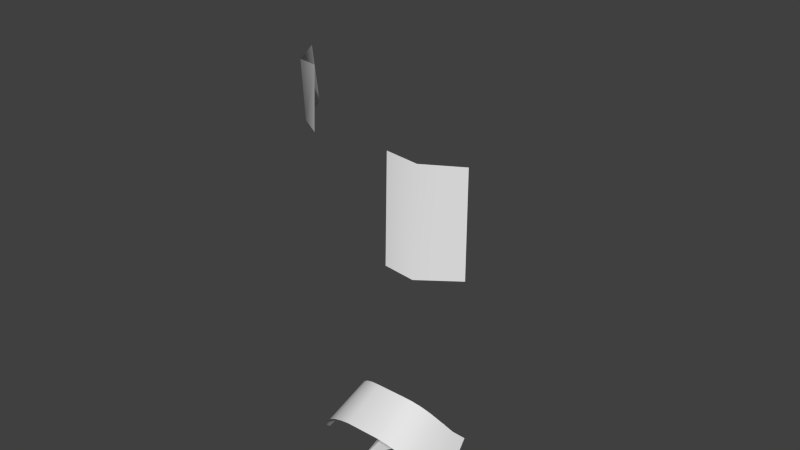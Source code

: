 # Source: ParticleMeshes.blend  (saved by Blender 2.73.0; exported with 4.5.12 LTS)
import bpy
from mathutils import Matrix  # noqa: F401  (used for matrix-valued properties, if any)

bpy.ops.wm.read_factory_settings(use_empty=True)
scene = bpy.context.scene
scene.name = 'Scene'

# ---- collections
col_collection_1 = bpy.data.collections.new('Collection 1'); scene.collection.children.link(col_collection_1)

# ---- materials (node trees are filled in below, after node groups)
mat_bodymat = bpy.data.materials.new('Bodymat')
mat_bodymat.alpha_threshold = 0.0
mat_bodymat.use_transparent_shadow = False
mat_bodymat.roughness = 0.5
mat_bodymat_001 = bpy.data.materials.new('Bodymat.001')
mat_bodymat_001.alpha_threshold = 0.0
mat_bodymat_001.use_transparent_shadow = False
mat_bodymat_001.roughness = 0.5

# ---- material node trees

# ---- world
world_world = bpy.data.worlds.new('World'); scene.world = world_world
world_world.color = (0.05088, 0.05088, 0.05088)
world_world.use_sun_shadow = False
world_world.sun_shadow_jitter_overblur = 0.0
world_world.cycles.sampling_method = 'MANUAL'
world_world.cycles.sample_map_resolution = 256

# ---- meshes
me_bodymesh_001 = bpy.data.meshes.new('BodyMesh.001')
me_bodymesh_001.from_pydata([(0.004323, 0.02872, 0.006295), (0.0008031, -0.00098, 0.02667), (0.003099, -0.03049, 0.005035), (0.01023, -0.0194, -0.02594), (0.01122, 0.01811, -0.02525), (-0.07712, 0.04383, -0.005084), (-0.08006, -0.01228, 0.01563), (-0.07845, -0.06478, -0.008238), (-0.07338, -0.05104, -0.04771), (-0.07106, 0.02947, -0.03546), (-0.1763, 0.04255, -0.03614), (-0.1987, -0.003376, -0.03146), (-0.1836, -0.03815, -0.03676), (-0.1767, -0.03232, -0.04813), (-0.1756, 0.0335, -0.04859), (-0.09675, -0.05149, -0.0203), (-0.09156, -0.03865, -0.03376), (-0.1075, -0.08364, -0.05351), (-0.1079, -0.08306, -0.0594), (-0.1117, -0.07922, -0.0547), (-0.1116, -0.07945, -0.06099)], [], [(4, 9, 5, 0), (3, 8, 9, 4), (2, 7, 8, 3), (1, 6, 7, 2), (0, 5, 6, 1), (9, 14, 10, 5), (16, 13, 14, 9), (15, 12, 13, 16), (6, 11, 12, 15), (5, 10, 11, 6), (10, 14, 11), (12, 11, 13), (14, 13, 11), (1, 2, 3), (4, 0, 1), (1, 3, 4), (7, 15, 19, 17), (17, 19, 20, 18), (16, 8, 18, 20), (15, 16, 20, 19), (8, 7, 17, 18), (6, 15, 7), (8, 16, 9)])
me_bodymesh_001.materials.append(mat_bodymat)
me_bodymesh_001.use_remesh_preserve_volume = False
me_bodymesh_001.use_remesh_preserve_attributes = False
me_bodymesh_001.use_mirror_vertex_groups = False
me_bodymesh_001.update()
me_topsmesh_001 = bpy.data.meshes.new('TopsMesh.001')
me_topsmesh_001.from_pydata([(0.08598, -0.1843, 1.069), (0.142, -0.1578, 1.074), (-0.159, -0.1493, 0.9744), (-0.03952, -0.1933, 0.9735), (-0.02873, -0.1913, 1.063), (-0.07128, -0.1878, 1.066), (-0.128, -0.1639, 1.074), (-0.09223, -0.1845, 0.974), (0.04474, -0.1878, 1.065), (0.05123, -0.1868, 0.9763), (0.1024, -0.1852, 0.977), (0.1493, -0.1541, 0.9777), (-0.1682, -0.1649, 0.6944), (-0.1661, -0.1741, 0.809), (-0.214, -0.0819, 0.6941), (-0.1052, -0.2026, 0.8192), (-0.1063, -0.2075, 0.7014), (0.1777, -0.1539, 0.4911), (0.1754, -0.1502, 0.6968), (0.1127, -0.2029, 0.7033), (0.1128, -0.2126, 0.4964), (0.05552, -0.2092, 0.7125), (0.05585, -0.2144, 0.504), (-0.2111, -0.09933, 0.8055)], [], [(0, 10, 11, 1), (5, 7, 3, 4), (10, 0, 8, 9), (20, 19, 21, 22), (5, 6, 2, 7), (4, 3, 9, 8), (18, 19, 20, 17), (15, 13, 12, 16), (13, 23, 14, 12)])
me_topsmesh_001.polygons.foreach_set('use_smooth', [True] * 9)
_uv = me_topsmesh_001.uv_layers.new(name='UV')
_uv.uv.foreach_set('vector', [0.6387, 0.493, 0.5849, 0.4179, 0.6252, 0.3777, 0.691, 0.4519, 0.5039, 0.6115, 0.4298, 0.5541, 0.4727, 0.5183, 0.5381, 0.5766, 0.5849, 0.4179, 0.6387, 0.493, 0.5999, 0.5233, 0.5472, 0.456, 0.3648, 0.174, 0.4279, 0.2464, 0.3939, 0.2859, 0.3299, 0.2114, 0.5039, 0.6115, 0.4583, 0.6658, 0.372, 0.5963, 0.4298, 0.5541, 0.5381, 0.5766, 0.0, 0.0, 0.5702, 0.4833, 0.5999, 0.5233, 0.4782, 0.1994, 0.4279, 0.2464, 0.3648, 0.174, 0.4188, 0.1246, 0.3365, 0.4503, 0.2768, 0.4976, 0.2123, 0.4274, 0.2757, 0.3755, 0.2768, 0.4976, 0.2418, 0.5283, 0.1763, 0.4621, 0.2123, 0.4274])
me_topsmesh_001.use_remesh_preserve_volume = False
me_topsmesh_001.use_remesh_preserve_attributes = False
me_topsmesh_001.use_mirror_vertex_groups = False
me_topsmesh_001.update()
me_bodymesh_005 = bpy.data.meshes.new('BodyMesh.005')
me_bodymesh_005.from_pydata([(0.05794, -0.2162, 0.1291), (0.09721, -0.2038, 0.1064), (0.1153, -0.1926, 0.08587), (0.1463, -0.1564, 0.03838), (0.1333, -0.1789, 0.06061), (0.03523, -0.2194, 0.1349), (-0.09629, -0.2038, 0.1063), (-0.1145, -0.1924, 0.0855), (-0.05653, -0.2162, 0.1291), (-0.1447, -0.1564, 0.03838), (-0.132, -0.1789, 0.06058), (-0.03418, -0.2194, 0.1349), (0.07912, -0.2109, 0.1194), (-0.07788, -0.2109, 0.1194), (-0.1238, -0.06798, 0.08928), (-0.08235, -0.119, 0.1555), (0.04968, -0.1338, 0.1767), (-0.04831, -0.1338, 0.1766), (-0.1129, -0.09044, 0.1121), (0.0833, -0.1191, 0.1555), (0.1253, -0.06803, 0.08924), (0.0988, -0.1064, 0.1359), (0.1142, -0.09049, 0.1121), (-0.09794, -0.1061, 0.1356), (0.03024, -0.1383, 0.1814), (-0.06659, -0.1272, 0.1679), (0.06782, -0.1272, 0.1678), (-0.02918, -0.1383, 0.1813)], [], [(17, 25, 13, 8), (7, 6, 15, 23), (25, 15, 6, 13), (4, 22, 21, 2), (27, 17, 8, 11), (4, 3, 20, 22), (23, 18, 10, 7), (18, 14, 9, 10), (21, 19, 1, 2), (19, 26, 12, 1), (5, 24, 27, 11), (5, 0, 16, 24), (26, 16, 0, 12)])
me_bodymesh_005.polygons.foreach_set('use_smooth', [True] * 13)
_uv = me_bodymesh_005.uv_layers.new(name='Body-lib-UV0')
_uv.uv.foreach_set('vector', [0.3822, 0.2443, 0.3321, 0.2479, 0.3066, 0.02056, 0.3631, 0.0207, 0.1804, 0.02254, 0.2507, 0.02086, 0.2811, 0.2515, 0.2145, 0.2577, 0.3321, 0.2479, 0.2811, 0.2515, 0.2507, 0.02086, 0.3066, 0.02056, 0.8976, 0.02514, 0.8599, 0.2667, 0.7839, 0.2574, 0.8179, 0.02248, 0.4297, 0.2403, 0.3822, 0.2443, 0.3631, 0.0207, 0.4179, 0.0209, 0.8976, 0.02514, 0.9737, 0.05072, 0.9356, 0.2922, 0.8599, 0.2667, 0.2145, 0.2577, 0.1398, 0.2669, 0.1022, 0.02523, 0.1804, 0.02254, 0.1398, 0.2669, 0.06434, 0.2924, 0.02628, 0.05083, 0.1022, 0.02523, 0.7839, 0.2574, 0.718, 0.2512, 0.7482, 0.02084, 0.8179, 0.02248, 0.718, 0.2512, 0.6677, 0.2477, 0.6933, 0.02054, 0.7482, 0.02084, 0.5814, 0.02088, 0.5697, 0.2404, 0.4549, 0.2392, 0.4473, 0.02098, 0.5814, 0.02088, 0.637, 0.02067, 0.6178, 0.2443, 0.5697, 0.2404, 0.6677, 0.2477, 0.6178, 0.2443, 0.637, 0.02067, 0.6933, 0.02054])
me_bodymesh_005.materials.append(mat_bodymat_001)
me_bodymesh_005.use_remesh_preserve_volume = False
me_bodymesh_005.use_remesh_preserve_attributes = False
me_bodymesh_005.use_mirror_vertex_groups = False
me_bodymesh_005.update()

# ---- objects
ob_handparticles = bpy.data.objects.new('HandParticles', me_bodymesh_001)
ob_apronparticles = bpy.data.objects.new('ApronParticles', me_topsmesh_001)
ob_faceshieldparticles = bpy.data.objects.new('FaceShieldParticles', me_bodymesh_005)

# ---- transforms, parenting, visibility, modifiers, constraints
ob_handparticles.location = (0.0, 0.0, 0.0)
ob_handparticles.lineart.crease_threshold = 0.0
ob_apronparticles.location = (0.0, 0.0, 0.0)
ob_apronparticles.lineart.crease_threshold = 0.0
_vg = ob_apronparticles.vertex_groups.new(name='mixamorig_Spine2')
_vg = ob_apronparticles.vertex_groups.new(name='mixamorig_Neck')
_vg = ob_apronparticles.vertex_groups.new(name='mixamorig_Head')
_vg = ob_apronparticles.vertex_groups.new(name='mixamorig_LeftShoulder')
_vg = ob_apronparticles.vertex_groups.new(name='mixamorig_LeftArm')
_vg = ob_apronparticles.vertex_groups.new(name='mixamorig_RightShoulder')
_vg = ob_apronparticles.vertex_groups.new(name='mixamorig_RightArm')
_vg = ob_apronparticles.vertex_groups.new(name='mixamorig_Spine1')
_vg = ob_apronparticles.vertex_groups.new(name='mixamorig_Spine')
_vg = ob_apronparticles.vertex_groups.new(name='mixamorig_Hips')
_vg = ob_apronparticles.vertex_groups.new(name='mixamorig_LeftUpLeg')
_vg = ob_apronparticles.vertex_groups.new(name='mixamorig_RightUpLeg')
_vg = ob_apronparticles.vertex_groups.new(name='mixamorig_LeftForeArm')
_vg = ob_apronparticles.vertex_groups.new(name='mixamorig_RightForeArm')
_vg = ob_apronparticles.vertex_groups.new(name='mixamorig_RightToe_End')
_vg = ob_apronparticles.vertex_groups.new(name='mixamorig_LeftLeg')
_vg = ob_apronparticles.vertex_groups.new(name='mixamorig_RightLeg')
ob_faceshieldparticles.location = (0.0, 0.0, 0.0)
ob_faceshieldparticles.lineart.crease_threshold = 0.0
_vg = ob_faceshieldparticles.vertex_groups.new(name='mixamorig_RightLeg')
_vg = ob_faceshieldparticles.vertex_groups.new(name='mixamorig_RightFoot')
_vg = ob_faceshieldparticles.vertex_groups.new(name='mixamorig_Spine2')
_vg = ob_faceshieldparticles.vertex_groups.new(name='mixamorig_LeftShoulder')
_vg = ob_faceshieldparticles.vertex_groups.new(name='mixamorig_Neck')
_vg = ob_faceshieldparticles.vertex_groups.new(name='mixamorig_RightShoulder')
_vg = ob_faceshieldparticles.vertex_groups.new(name='mixamorig_LeftArm')
_vg = ob_faceshieldparticles.vertex_groups.new(name='mixamorig_Head')
_vg = ob_faceshieldparticles.vertex_groups.new(name='mixamorig_RightArm')
_vg = ob_faceshieldparticles.vertex_groups.new(name='mixamorig_LeftLeg')
_vg = ob_faceshieldparticles.vertex_groups.new(name='mixamorig_LeftFoot')
_vg = ob_faceshieldparticles.vertex_groups.new(name='mixamorig_RightForeArm')
_vg = ob_faceshieldparticles.vertex_groups.new(name='mixamorig_RightHand')
_vg = ob_faceshieldparticles.vertex_groups.new(name='mixamorig_RightHandIndex1')
_vg = ob_faceshieldparticles.vertex_groups.new(name='mixamorig_RightHandThumb1')
_vg = ob_faceshieldparticles.vertex_groups.new(name='mixamorig_RightHandThumb2')

# ---- collection membership
col_collection_1.objects.link(ob_handparticles)
col_collection_1.objects.link(ob_apronparticles)
col_collection_1.objects.link(ob_faceshieldparticles)

# ---- scene / render settings (as saved in the file)
scene.frame_start = 1; scene.frame_end = 250; scene.frame_set(1)
scene.render.engine = 'BLENDER_EEVEE_NEXT'
scene.render.resolution_percentage = 50
scene.render.dither_intensity = 0.0
scene.cycles.use_denoising = False
scene.cycles.samples = 10
scene.cycles.sampling_pattern = 'TABULATED_SOBOL'
scene.cycles.light_sampling_threshold = 0.0
scene.cycles.use_adaptive_sampling = False
scene.cycles.use_light_tree = False
scene.cycles.blur_glossy = 0.0
scene.cycles.pixel_filter_type = 'GAUSSIAN'
scene.cycles.sample_clamp_indirect = 0.0
scene.view_settings.view_transform = 'Standard'
bpy.context.view_layer.update()

# ---- added for rendering (the .blend has no active camera and no usable light): camera, sun
cam_auto = bpy.data.cameras.new('AutoCamera')
cam_auto.lens = 50.0
cam_auto.sensor_width = 36.0
cam_auto.clip_end = 1000.0
ob_auto_camera = bpy.data.objects.new('AutoCamera', cam_auto)
scene.collection.objects.link(ob_auto_camera)
ob_auto_camera.location = (1.11943, -1.45291, 1.41679)
ob_auto_camera.rotation_euler = (1.09748, -7.21219e-08, 0.694738)
scene.camera = ob_auto_camera
light_auto_sun = bpy.data.lights.new('AutoSun', 'SUN')
light_auto_sun.energy = 3.0
light_auto_sun.angle = 0.0523599
ob_auto_sun = bpy.data.objects.new('AutoSun', light_auto_sun)
scene.collection.objects.link(ob_auto_sun)
ob_auto_sun.rotation_euler = (0.872665, 0.174533, 0.523599)
bpy.context.view_layer.update()
